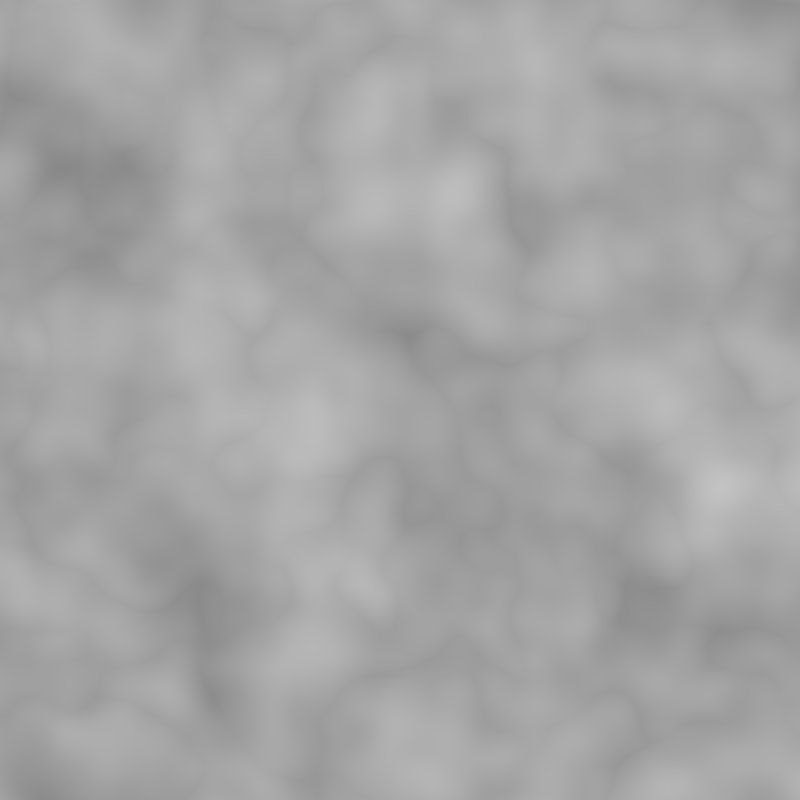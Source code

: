 # Source: Base001.blend  (saved by Blender 2.76.0; exported with 4.5.12 LTS)
import bpy
from mathutils import Matrix  # noqa: F401  (used for matrix-valued properties, if any)

bpy.ops.wm.read_factory_settings(use_empty=True)
scene = bpy.context.scene
scene.name = 'Scene'

# ---- collections
col_collection_1 = bpy.data.collections.new('Collection 1'); scene.collection.children.link(col_collection_1)

# ---- materials (node trees are filled in below, after node groups)
mat_material = bpy.data.materials.new('Material')
mat_material.alpha_threshold = 0.0
mat_material.roughness = 0.5
mat_material.line_color = (0.0, 0.0, 0.0, 1.0)

# ---- material node trees
mat_material.use_nodes = True; mat_material.node_tree.nodes.clear()
_N = mat_material.node_tree.nodes; _L = mat_material.node_tree.links
n0 = _N.new('ShaderNodeOutputMaterial'); n0.name = 'Material Output'; n0.location = (300, 300)
n1 = _N.new('ShaderNodeBsdfDiffuse'); n1.name = 'Diffuse BSDF'; n1.location = (53, 293)
n2 = _N.new('ShaderNodeTexNoise'); n2.name = 'Noise Texture'; n2.location = (-506, 300)
n3 = _N.new('ShaderNodeHueSaturation'); n3.name = 'Hue Saturation Value'; n3.location = (-261, 308)
n3.inputs[1].default_value = 0.0
_L.new(n1.outputs[0], n0.inputs[0])
_L.new(n2.outputs[1], n3.inputs[4])
_L.new(n3.outputs[0], n1.inputs[0])
n0.is_active_output = True

# ---- world
world_world = bpy.data.worlds.new('World'); scene.world = world_world
world_world.color = (0.05088, 0.05088, 0.05088)
world_world.use_sun_shadow = False
world_world.sun_shadow_jitter_overblur = 0.0
world_world.cycles.sampling_method = 'MANUAL'
world_world.cycles.sample_map_resolution = 256

# ---- cameras
cam_camera_002 = bpy.data.cameras.new('Camera.002')
cam_camera_002.type = 'ORTHO'
cam_camera_002.clip_end = 100.0
cam_camera_002.lens = 35.0
cam_camera_002.sensor_width = 32.0
cam_camera_002.sensor_height = 18.0
cam_camera_002.ortho_scale = 2.0
cam_camera_002.display_size = 2.0
cam_camera_002.dof.focus_distance = 0.0

# ---- meshes
me_cube = bpy.data.meshes.new('Cube')
me_cube.from_pydata([(1.0, 1.0, -1.0), (1.0, -1.0, -1.0), (-1.0, -1.0, -1.0), (-1.0, 1.0, -1.0), (1.0, 1.0, 1.0), (1.0, -1.0, 1.0), (-1.0, -1.0, 1.0), (-1.0, 1.0, 1.0)], [], [(0, 1, 2, 3), (4, 7, 6, 5), (0, 4, 5, 1), (1, 5, 6, 2), (2, 6, 7, 3), (4, 0, 3, 7)])
me_cube.materials.append(mat_material)
me_cube.use_remesh_preserve_volume = False
me_cube.use_remesh_preserve_attributes = False
me_cube.use_mirror_vertex_groups = False
me_cube.update()

# ---- objects
ob_camera = bpy.data.objects.new('Camera', cam_camera_002)
ob_cube = bpy.data.objects.new('Cube', me_cube)

# ---- transforms, parenting, visibility, modifiers, constraints
ob_camera.location = (0.0, 0.0, 3.343)
ob_camera.lineart.crease_threshold = 0.0
ob_cube.location = (0.0, 0.0, 0.0)
ob_cube.scale = (1.048, 1.048, -0.2067)
ob_cube.lock_rotations_4d = False
ob_cube.empty_display_type = 'ARROWS'
ob_cube.lineart.crease_threshold = 0.0

# ---- collection membership
col_collection_1.objects.link(ob_camera)
col_collection_1.objects.link(ob_cube)

# ---- scene / render settings (as saved in the file)
scene.camera = ob_camera
scene.frame_start = 1; scene.frame_end = 250; scene.frame_set(1)
scene.render.engine = 'CYCLES'
scene.render.resolution_x = 32
scene.render.resolution_y = 32
scene.render.dither_intensity = 0.0
scene.cycles.use_denoising = False
scene.cycles.samples = 10
scene.cycles.sampling_pattern = 'TABULATED_SOBOL'
scene.cycles.light_sampling_threshold = 0.0
scene.cycles.use_adaptive_sampling = False
scene.cycles.use_light_tree = False
scene.cycles.blur_glossy = 0.0
scene.cycles.pixel_filter_type = 'GAUSSIAN'
scene.cycles.sample_clamp_indirect = 0.0
scene.view_settings.view_transform = 'Standard'
bpy.context.view_layer.update()

# ---- added for rendering (the .blend has no usable light): sun
light_auto_sun = bpy.data.lights.new('AutoSun', 'SUN')
light_auto_sun.energy = 3.0
light_auto_sun.angle = 0.0523599
ob_auto_sun = bpy.data.objects.new('AutoSun', light_auto_sun)
scene.collection.objects.link(ob_auto_sun)
ob_auto_sun.rotation_euler = (0.872665, 0.174533, 0.523599)
bpy.context.view_layer.update()
